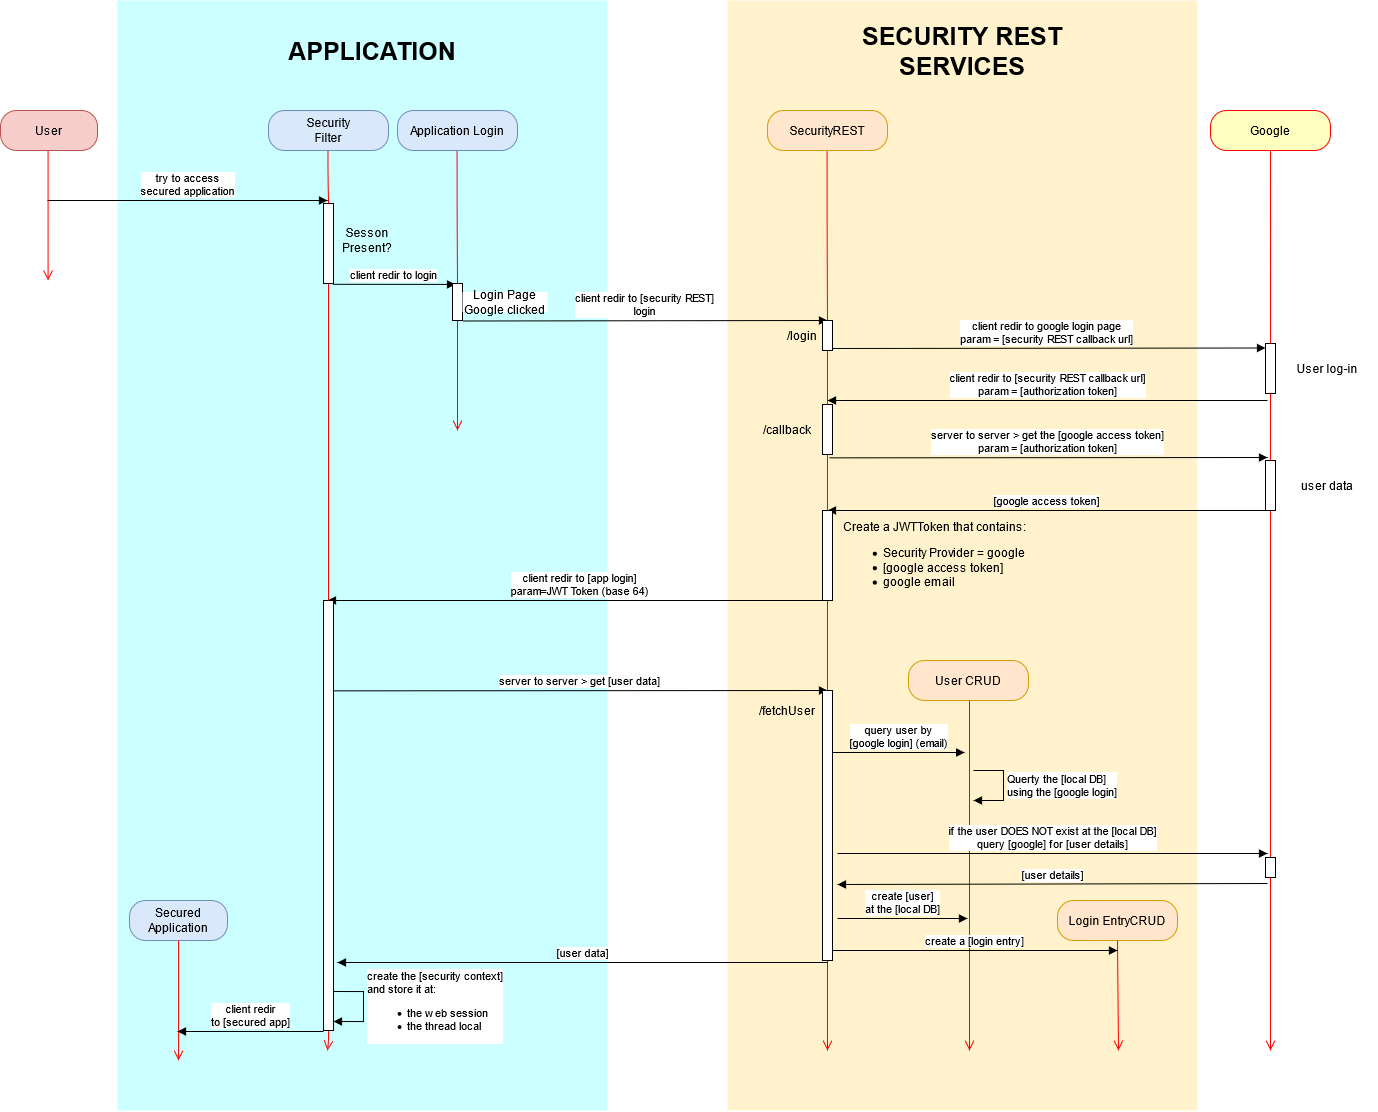

The diagram above was exported from draw.io. Its source (the exported page's mxGraphModel, read from the mxfile embedded in the PNG):
<mxGraphModel dx="2238" dy="1256" grid="1" gridSize="10" guides="1" tooltips="1" connect="1" arrows="1" fold="1" page="0" pageScale="1.5" pageWidth="826" pageHeight="1169" background="#ffffff" math="0" shadow="0">
  <root>
    <mxCell id="0" />
    <mxCell id="1" parent="0" />
    <mxCell id="28y7WXEHhb4b5LS-qfUr-173" value="" style="rounded=0;whiteSpace=wrap;html=1;fillColor=#fff2cc;align=left;strokeColor=none;" parent="1" vertex="1">
      <mxGeometry x="760" y="120" width="470" height="1110" as="geometry" />
    </mxCell>
    <mxCell id="28y7WXEHhb4b5LS-qfUr-170" value="" style="rounded=0;whiteSpace=wrap;html=1;fillColor=#CCFFFF;strokeColor=none;align=left;" parent="1" vertex="1">
      <mxGeometry x="150" y="120" width="490" height="1110" as="geometry" />
    </mxCell>
    <mxCell id="28y7WXEHhb4b5LS-qfUr-89" value="User" style="rounded=1;whiteSpace=wrap;html=1;arcSize=40;fillColor=#f8cecc;strokeColor=#b85450;" parent="1" vertex="1">
      <mxGeometry x="33" y="230" width="97" height="40" as="geometry" />
    </mxCell>
    <mxCell id="28y7WXEHhb4b5LS-qfUr-95" value="&lt;div&gt;Security&lt;/div&gt;&lt;div&gt;Filter&lt;br&gt;&lt;/div&gt;" style="rounded=1;whiteSpace=wrap;html=1;arcSize=40;fillColor=#dae8fc;strokeColor=#6c8ebf;" parent="1" vertex="1">
      <mxGeometry x="301" y="230" width="120" height="40" as="geometry" />
    </mxCell>
    <mxCell id="28y7WXEHhb4b5LS-qfUr-96" value="" style="edgeStyle=orthogonalEdgeStyle;html=1;verticalAlign=bottom;endArrow=open;endSize=8;strokeColor=#ff0000;startArrow=none;" parent="1" source="28y7WXEHhb4b5LS-qfUr-137" edge="1">
      <mxGeometry relative="1" as="geometry">
        <mxPoint x="360" y="1170" as="targetPoint" />
        <mxPoint x="360.5" y="270" as="sourcePoint" />
      </mxGeometry>
    </mxCell>
    <mxCell id="28y7WXEHhb4b5LS-qfUr-97" value="SecurityREST" style="rounded=1;whiteSpace=wrap;html=1;arcSize=40;fillColor=#ffe6cc;strokeColor=#d79b00;" parent="1" vertex="1">
      <mxGeometry x="800" y="230" width="120" height="40" as="geometry" />
    </mxCell>
    <mxCell id="28y7WXEHhb4b5LS-qfUr-98" value="Secured&lt;br&gt;Application" style="rounded=1;whiteSpace=wrap;html=1;arcSize=40;fillColor=#dae8fc;strokeColor=#6c8ebf;" parent="1" vertex="1">
      <mxGeometry x="162" y="1020" width="98" height="40" as="geometry" />
    </mxCell>
    <mxCell id="28y7WXEHhb4b5LS-qfUr-99" value="" style="edgeStyle=orthogonalEdgeStyle;html=1;verticalAlign=bottom;endArrow=open;endSize=8;strokeColor=#ff0000;" parent="1" source="28y7WXEHhb4b5LS-qfUr-98" edge="1">
      <mxGeometry relative="1" as="geometry">
        <mxPoint x="211" y="1180" as="targetPoint" />
        <mxPoint x="221.57999999999998" y="800" as="sourcePoint" />
        <Array as="points">
          <mxPoint x="211" y="1180" />
        </Array>
      </mxGeometry>
    </mxCell>
    <mxCell id="28y7WXEHhb4b5LS-qfUr-100" value="Google" style="rounded=1;whiteSpace=wrap;html=1;arcSize=40;fontColor=#000000;fillColor=#ffffc0;strokeColor=#ff0000;" parent="1" vertex="1">
      <mxGeometry x="1243" y="230" width="120" height="40" as="geometry" />
    </mxCell>
    <mxCell id="28y7WXEHhb4b5LS-qfUr-101" value="try to access&lt;br&gt;secured application" style="html=1;verticalAlign=bottom;endArrow=block;" parent="1" edge="1">
      <mxGeometry width="80" relative="1" as="geometry">
        <mxPoint x="80" y="320" as="sourcePoint" />
        <mxPoint x="360" y="320" as="targetPoint" />
      </mxGeometry>
    </mxCell>
    <mxCell id="28y7WXEHhb4b5LS-qfUr-103" value="Sesson Present?" style="text;html=1;strokeColor=none;fillColor=none;align=center;verticalAlign=middle;whiteSpace=wrap;rounded=0;" parent="1" vertex="1">
      <mxGeometry x="380" y="350" width="40" height="20" as="geometry" />
    </mxCell>
    <mxCell id="28y7WXEHhb4b5LS-qfUr-106" value="Application Login" style="rounded=1;whiteSpace=wrap;html=1;arcSize=40;fillColor=#dae8fc;strokeColor=#6c8ebf;" parent="1" vertex="1">
      <mxGeometry x="430" y="230" width="120" height="40" as="geometry" />
    </mxCell>
    <mxCell id="28y7WXEHhb4b5LS-qfUr-107" value="client redir to login" style="html=1;verticalAlign=bottom;endArrow=block;exitX=0.917;exitY=1.01;exitDx=0;exitDy=0;exitPerimeter=0;entryX=0.3;entryY=0.025;entryDx=0;entryDy=0;entryPerimeter=0;" parent="1" source="28y7WXEHhb4b5LS-qfUr-102" target="28y7WXEHhb4b5LS-qfUr-109" edge="1">
      <mxGeometry width="80" relative="1" as="geometry">
        <mxPoint x="180" y="450" as="sourcePoint" />
        <mxPoint x="490" y="401" as="targetPoint" />
      </mxGeometry>
    </mxCell>
    <mxCell id="28y7WXEHhb4b5LS-qfUr-108" value="" style="edgeStyle=orthogonalEdgeStyle;html=1;verticalAlign=bottom;endArrow=open;endSize=8;strokeColor=#ff0000;startArrow=none;" parent="1" source="28y7WXEHhb4b5LS-qfUr-109" edge="1">
      <mxGeometry relative="1" as="geometry">
        <mxPoint x="490" y="550" as="targetPoint" />
        <mxPoint x="489.58000000000004" y="270" as="sourcePoint" />
      </mxGeometry>
    </mxCell>
    <mxCell id="28y7WXEHhb4b5LS-qfUr-109" value="" style="html=1;points=[];perimeter=orthogonalPerimeter;" parent="1" vertex="1">
      <mxGeometry x="485" y="403" width="10" height="37" as="geometry" />
    </mxCell>
    <mxCell id="28y7WXEHhb4b5LS-qfUr-110" value="" style="edgeStyle=orthogonalEdgeStyle;html=1;verticalAlign=bottom;endArrow=none;endSize=8;strokeColor=#ff0000;" parent="1" target="28y7WXEHhb4b5LS-qfUr-109" edge="1">
      <mxGeometry relative="1" as="geometry">
        <mxPoint x="489.5799999999999" y="840" as="targetPoint" />
        <mxPoint x="489.5799999999999" y="270" as="sourcePoint" />
      </mxGeometry>
    </mxCell>
    <mxCell id="28y7WXEHhb4b5LS-qfUr-111" value="&lt;div&gt;Create a JWTToken that contains:&lt;/div&gt;&lt;div align=&quot;left&quot;&gt;&lt;ul&gt;&lt;li&gt;Security Provider = google&lt;/li&gt;&lt;li&gt;[google access token]&lt;/li&gt;&lt;li&gt;google email&lt;br&gt;&lt;/li&gt;&lt;/ul&gt;&lt;/div&gt;" style="text;html=1;strokeColor=none;fillColor=none;align=center;verticalAlign=middle;whiteSpace=wrap;rounded=0;" parent="1" vertex="1">
      <mxGeometry x="865" y="670" width="205" height="20" as="geometry" />
    </mxCell>
    <mxCell id="28y7WXEHhb4b5LS-qfUr-117" value="" style="edgeStyle=orthogonalEdgeStyle;html=1;verticalAlign=bottom;endArrow=open;endSize=8;strokeColor=#ff0000;startArrow=none;" parent="1" source="28y7WXEHhb4b5LS-qfUr-129" edge="1">
      <mxGeometry relative="1" as="geometry">
        <mxPoint x="1303" y="1170" as="targetPoint" />
        <mxPoint x="1307.58" y="268.33" as="sourcePoint" />
      </mxGeometry>
    </mxCell>
    <mxCell id="28y7WXEHhb4b5LS-qfUr-118" value="" style="html=1;points=[];perimeter=orthogonalPerimeter;" parent="1" vertex="1">
      <mxGeometry x="1298" y="463" width="10" height="50" as="geometry" />
    </mxCell>
    <mxCell id="28y7WXEHhb4b5LS-qfUr-119" value="" style="edgeStyle=orthogonalEdgeStyle;html=1;verticalAlign=bottom;endArrow=none;endSize=8;strokeColor=#ff0000;exitX=0.5;exitY=1;exitDx=0;exitDy=0;" parent="1" source="28y7WXEHhb4b5LS-qfUr-100" target="28y7WXEHhb4b5LS-qfUr-118" edge="1">
      <mxGeometry relative="1" as="geometry">
        <mxPoint x="1307.58" y="838.33" as="targetPoint" />
        <mxPoint x="1412.9600000000005" y="270.01000000000005" as="sourcePoint" />
        <Array as="points">
          <mxPoint x="1303" y="410" />
          <mxPoint x="1303" y="410" />
        </Array>
      </mxGeometry>
    </mxCell>
    <mxCell id="28y7WXEHhb4b5LS-qfUr-120" value="client redir to google login page &lt;br&gt;param = [security REST callback url]" style="html=1;verticalAlign=bottom;endArrow=block;entryX=0;entryY=0.09;entryDx=0;entryDy=0;entryPerimeter=0;" parent="1" target="28y7WXEHhb4b5LS-qfUr-118" edge="1">
      <mxGeometry width="80" relative="1" as="geometry">
        <mxPoint x="860" y="468" as="sourcePoint" />
        <mxPoint x="1100" y="513" as="targetPoint" />
      </mxGeometry>
    </mxCell>
    <mxCell id="28y7WXEHhb4b5LS-qfUr-123" value="" style="edgeStyle=orthogonalEdgeStyle;html=1;verticalAlign=bottom;endArrow=open;endSize=8;strokeColor=#ff0000;startArrow=none;" parent="1" source="28y7WXEHhb4b5LS-qfUr-133" edge="1">
      <mxGeometry relative="1" as="geometry">
        <mxPoint x="860" y="1170" as="targetPoint" />
        <mxPoint x="859.5799999999999" y="270" as="sourcePoint" />
      </mxGeometry>
    </mxCell>
    <mxCell id="28y7WXEHhb4b5LS-qfUr-124" value="&lt;div&gt;client redir to [security REST callback url]&lt;/div&gt;&lt;div&gt;param = [authorization token]&lt;br&gt;&lt;/div&gt;" style="html=1;verticalAlign=bottom;endArrow=block;" parent="1" edge="1">
      <mxGeometry width="80" relative="1" as="geometry">
        <mxPoint x="1300" y="520" as="sourcePoint" />
        <mxPoint x="860" y="520" as="targetPoint" />
      </mxGeometry>
    </mxCell>
    <mxCell id="28y7WXEHhb4b5LS-qfUr-125" value="" style="html=1;points=[];perimeter=orthogonalPerimeter;" parent="1" vertex="1">
      <mxGeometry x="855" y="524" width="10" height="50" as="geometry" />
    </mxCell>
    <mxCell id="28y7WXEHhb4b5LS-qfUr-126" value="" style="edgeStyle=orthogonalEdgeStyle;html=1;verticalAlign=bottom;endArrow=none;endSize=8;strokeColor=#ff0000;startArrow=none;" parent="1" source="w7AlbgtGacELrA1gvJ0N-2" target="28y7WXEHhb4b5LS-qfUr-125" edge="1">
      <mxGeometry relative="1" as="geometry">
        <mxPoint x="859.5799999999999" y="840" as="targetPoint" />
        <mxPoint x="859.5799999999999" y="270" as="sourcePoint" />
      </mxGeometry>
    </mxCell>
    <mxCell id="28y7WXEHhb4b5LS-qfUr-127" value="server to server &amp;gt; get the [google access token]&lt;br&gt;param = [authorization token]" style="html=1;verticalAlign=bottom;endArrow=block;exitX=0.667;exitY=1.067;exitDx=0;exitDy=0;exitPerimeter=0;" parent="1" source="28y7WXEHhb4b5LS-qfUr-125" edge="1">
      <mxGeometry width="80" relative="1" as="geometry">
        <mxPoint x="1110" y="530" as="sourcePoint" />
        <mxPoint x="1300" y="577" as="targetPoint" />
      </mxGeometry>
    </mxCell>
    <mxCell id="28y7WXEHhb4b5LS-qfUr-129" value="" style="html=1;points=[];perimeter=orthogonalPerimeter;" parent="1" vertex="1">
      <mxGeometry x="1298" y="580" width="10" height="50" as="geometry" />
    </mxCell>
    <mxCell id="28y7WXEHhb4b5LS-qfUr-130" value="" style="edgeStyle=orthogonalEdgeStyle;html=1;verticalAlign=bottom;endArrow=none;endSize=8;strokeColor=#ff0000;startArrow=none;" parent="1" source="28y7WXEHhb4b5LS-qfUr-118" target="28y7WXEHhb4b5LS-qfUr-129" edge="1">
      <mxGeometry relative="1" as="geometry">
        <mxPoint x="1303" y="870" as="targetPoint" />
        <mxPoint x="1303" y="513" as="sourcePoint" />
      </mxGeometry>
    </mxCell>
    <mxCell id="28y7WXEHhb4b5LS-qfUr-131" value="[google access token]" style="html=1;verticalAlign=bottom;endArrow=block;" parent="1" source="28y7WXEHhb4b5LS-qfUr-129" edge="1">
      <mxGeometry width="80" relative="1" as="geometry">
        <mxPoint x="990.0000000000001" y="720.3499999999999" as="sourcePoint" />
        <mxPoint x="860" y="630" as="targetPoint" />
      </mxGeometry>
    </mxCell>
    <mxCell id="28y7WXEHhb4b5LS-qfUr-132" value="Login Page&lt;br&gt;Google clicked" style="text;html=1;strokeColor=none;align=center;verticalAlign=middle;whiteSpace=wrap;rounded=0;fillColor=#ffffff;" parent="1" vertex="1">
      <mxGeometry x="495" y="411.5" width="85" height="20" as="geometry" />
    </mxCell>
    <mxCell id="28y7WXEHhb4b5LS-qfUr-133" value="" style="html=1;points=[];perimeter=orthogonalPerimeter;" parent="1" vertex="1">
      <mxGeometry x="855" y="630" width="10" height="90" as="geometry" />
    </mxCell>
    <mxCell id="28y7WXEHhb4b5LS-qfUr-134" value="" style="edgeStyle=orthogonalEdgeStyle;html=1;verticalAlign=bottom;endArrow=none;endSize=8;strokeColor=#ff0000;startArrow=none;" parent="1" source="28y7WXEHhb4b5LS-qfUr-125" target="28y7WXEHhb4b5LS-qfUr-133" edge="1">
      <mxGeometry relative="1" as="geometry">
        <mxPoint x="859.5799999999999" y="840" as="targetPoint" />
        <mxPoint x="860" y="574" as="sourcePoint" />
      </mxGeometry>
    </mxCell>
    <mxCell id="28y7WXEHhb4b5LS-qfUr-135" value="User log-in" style="text;html=1;strokeColor=none;fillColor=none;align=center;verticalAlign=middle;whiteSpace=wrap;rounded=0;" parent="1" vertex="1">
      <mxGeometry x="1310" y="478" width="100" height="20" as="geometry" />
    </mxCell>
    <mxCell id="28y7WXEHhb4b5LS-qfUr-136" value="&lt;div&gt;client redir to [app login]&lt;/div&gt;&lt;div&gt;param=JWT Token (base 64)&lt;br&gt;&lt;/div&gt;" style="html=1;verticalAlign=bottom;endArrow=block;" parent="1" edge="1">
      <mxGeometry width="80" relative="1" as="geometry">
        <mxPoint x="865" y="720" as="sourcePoint" />
        <mxPoint x="360" y="720" as="targetPoint" />
      </mxGeometry>
    </mxCell>
    <mxCell id="28y7WXEHhb4b5LS-qfUr-137" value="" style="html=1;points=[];perimeter=orthogonalPerimeter;" parent="1" vertex="1">
      <mxGeometry x="356" y="720" width="10" height="430" as="geometry" />
    </mxCell>
    <mxCell id="28y7WXEHhb4b5LS-qfUr-138" value="" style="edgeStyle=orthogonalEdgeStyle;html=1;verticalAlign=bottom;endArrow=none;endSize=8;strokeColor=#ff0000;startArrow=none;" parent="1" source="28y7WXEHhb4b5LS-qfUr-102" target="28y7WXEHhb4b5LS-qfUr-137" edge="1">
      <mxGeometry relative="1" as="geometry">
        <mxPoint x="360.5" y="840" as="targetPoint" />
        <mxPoint x="360.5" y="270" as="sourcePoint" />
      </mxGeometry>
    </mxCell>
    <mxCell id="28y7WXEHhb4b5LS-qfUr-140" value="User CRUD" style="rounded=1;whiteSpace=wrap;html=1;arcSize=40;fillColor=#ffe6cc;strokeColor=#d79b00;" parent="1" vertex="1">
      <mxGeometry x="941" y="780" width="120" height="40" as="geometry" />
    </mxCell>
    <mxCell id="28y7WXEHhb4b5LS-qfUr-141" value="server to server &amp;gt; get [user data]" style="html=1;verticalAlign=bottom;endArrow=block;exitX=0.667;exitY=1.067;exitDx=0;exitDy=0;exitPerimeter=0;" parent="1" edge="1">
      <mxGeometry width="80" relative="1" as="geometry">
        <mxPoint x="365.00000000000006" y="810.3499999999999" as="sourcePoint" />
        <mxPoint x="860" y="810" as="targetPoint" />
      </mxGeometry>
    </mxCell>
    <mxCell id="28y7WXEHhb4b5LS-qfUr-142" value="" style="edgeStyle=orthogonalEdgeStyle;html=1;verticalAlign=bottom;endArrow=open;endSize=8;strokeColor=#ff0000;" parent="1" edge="1">
      <mxGeometry relative="1" as="geometry">
        <mxPoint x="81" y="400" as="targetPoint" />
        <mxPoint x="80.5799999999997" y="270" as="sourcePoint" />
        <Array as="points">
          <mxPoint x="81" y="400" />
        </Array>
      </mxGeometry>
    </mxCell>
    <mxCell id="28y7WXEHhb4b5LS-qfUr-143" value="" style="edgeStyle=orthogonalEdgeStyle;html=1;verticalAlign=bottom;endArrow=open;endSize=8;strokeColor=#ff0000;startArrow=none;" parent="1" edge="1">
      <mxGeometry relative="1" as="geometry">
        <mxPoint x="1002" y="1170" as="targetPoint" />
        <mxPoint x="1002" y="820" as="sourcePoint" />
        <Array as="points">
          <mxPoint x="1002" y="820" />
        </Array>
      </mxGeometry>
    </mxCell>
    <mxCell id="28y7WXEHhb4b5LS-qfUr-147" value="Login EntryCRUD" style="rounded=1;whiteSpace=wrap;html=1;arcSize=40;fillColor=#ffe6cc;strokeColor=#d79b00;" parent="1" vertex="1">
      <mxGeometry x="1090" y="1020" width="120" height="40" as="geometry" />
    </mxCell>
    <mxCell id="28y7WXEHhb4b5LS-qfUr-151" value="" style="html=1;points=[];perimeter=orthogonalPerimeter;" parent="1" vertex="1">
      <mxGeometry x="855" y="810" width="10" height="270" as="geometry" />
    </mxCell>
    <mxCell id="28y7WXEHhb4b5LS-qfUr-153" value="query user by &lt;br&gt;[google login] (email)" style="html=1;verticalAlign=bottom;endArrow=block;entryX=0.117;entryY=0.16;entryDx=0;entryDy=0;entryPerimeter=0;" parent="1" source="28y7WXEHhb4b5LS-qfUr-151" edge="1">
      <mxGeometry width="80" relative="1" as="geometry">
        <mxPoint x="870" y="850" as="sourcePoint" />
        <mxPoint x="997.1700000000001" y="872" as="targetPoint" />
      </mxGeometry>
    </mxCell>
    <mxCell id="28y7WXEHhb4b5LS-qfUr-154" value="if the user DOES NOT exist at the [local DB]&lt;br&gt;query [google] for [user details]" style="html=1;verticalAlign=bottom;endArrow=block;exitX=1.5;exitY=0.52;exitDx=0;exitDy=0;exitPerimeter=0;" parent="1" edge="1">
      <mxGeometry width="80" relative="1" as="geometry">
        <mxPoint x="870" y="973" as="sourcePoint" />
        <mxPoint x="1300" y="973" as="targetPoint" />
      </mxGeometry>
    </mxCell>
    <mxCell id="28y7WXEHhb4b5LS-qfUr-157" value="[user details]" style="html=1;verticalAlign=bottom;endArrow=block;" parent="1" edge="1">
      <mxGeometry width="80" relative="1" as="geometry">
        <mxPoint x="1300" y="1003" as="sourcePoint" />
        <mxPoint x="870" y="1004" as="targetPoint" />
      </mxGeometry>
    </mxCell>
    <mxCell id="28y7WXEHhb4b5LS-qfUr-159" value="" style="html=1;points=[];perimeter=orthogonalPerimeter;" parent="1" vertex="1">
      <mxGeometry x="1298" y="977" width="10" height="20" as="geometry" />
    </mxCell>
    <mxCell id="28y7WXEHhb4b5LS-qfUr-161" value="Querty the [local DB] &lt;br&gt;using the [google login]" style="edgeStyle=orthogonalEdgeStyle;html=1;align=left;spacingLeft=2;endArrow=block;rounded=0;entryX=1;entryY=0.3;entryDx=0;entryDy=0;entryPerimeter=0;" parent="1" edge="1">
      <mxGeometry relative="1" as="geometry">
        <mxPoint x="1006" y="890" as="sourcePoint" />
        <Array as="points">
          <mxPoint x="1036" y="890" />
          <mxPoint x="1036" y="920" />
        </Array>
        <mxPoint x="1006" y="920" as="targetPoint" />
      </mxGeometry>
    </mxCell>
    <mxCell id="28y7WXEHhb4b5LS-qfUr-163" value="create [user] &lt;br&gt;at the [local DB]" style="html=1;verticalAlign=bottom;endArrow=block;" parent="1" edge="1">
      <mxGeometry width="80" relative="1" as="geometry">
        <mxPoint x="870" y="1038" as="sourcePoint" />
        <mxPoint x="1000" y="1038" as="targetPoint" />
      </mxGeometry>
    </mxCell>
    <mxCell id="28y7WXEHhb4b5LS-qfUr-164" value="[user data]" style="html=1;verticalAlign=bottom;endArrow=block;" parent="1" edge="1">
      <mxGeometry width="80" relative="1" as="geometry">
        <mxPoint x="860" y="1082" as="sourcePoint" />
        <mxPoint x="370" y="1082" as="targetPoint" />
      </mxGeometry>
    </mxCell>
    <mxCell id="28y7WXEHhb4b5LS-qfUr-102" value="" style="html=1;points=[];perimeter=orthogonalPerimeter;" parent="1" vertex="1">
      <mxGeometry x="356" y="323" width="10" height="80" as="geometry" />
    </mxCell>
    <mxCell id="28y7WXEHhb4b5LS-qfUr-165" value="" style="edgeStyle=orthogonalEdgeStyle;html=1;verticalAlign=bottom;endArrow=none;endSize=8;strokeColor=#ff0000;" parent="1" target="28y7WXEHhb4b5LS-qfUr-102" edge="1">
      <mxGeometry relative="1" as="geometry">
        <mxPoint x="361" y="720" as="targetPoint" />
        <mxPoint x="360.5" y="270" as="sourcePoint" />
      </mxGeometry>
    </mxCell>
    <mxCell id="28y7WXEHhb4b5LS-qfUr-166" value="create the [security context]&lt;br&gt;&lt;div&gt;and store it at:&lt;/div&gt;&lt;ul&gt;&lt;li&gt;the web session&lt;/li&gt;&lt;li&gt;the thread local&lt;/li&gt;&lt;/ul&gt;" style="edgeStyle=orthogonalEdgeStyle;html=1;align=left;spacingLeft=2;endArrow=block;rounded=0;entryX=1;entryY=0.3;entryDx=0;entryDy=0;entryPerimeter=0;" parent="1" edge="1">
      <mxGeometry relative="1" as="geometry">
        <mxPoint x="366" y="1111" as="sourcePoint" />
        <Array as="points">
          <mxPoint x="396" y="1111" />
          <mxPoint x="396" y="1141" />
        </Array>
        <mxPoint x="366" y="1141" as="targetPoint" />
      </mxGeometry>
    </mxCell>
    <mxCell id="28y7WXEHhb4b5LS-qfUr-167" value="&lt;div&gt;client redir &lt;br&gt;to [secured app]&lt;br&gt;&lt;/div&gt;" style="html=1;verticalAlign=bottom;endArrow=block;" parent="1" edge="1">
      <mxGeometry width="80" relative="1" as="geometry">
        <mxPoint x="356" y="1151" as="sourcePoint" />
        <mxPoint x="210" y="1151" as="targetPoint" />
      </mxGeometry>
    </mxCell>
    <mxCell id="28y7WXEHhb4b5LS-qfUr-168" value="" style="edgeStyle=orthogonalEdgeStyle;html=1;verticalAlign=bottom;endArrow=open;endSize=8;strokeColor=#ff0000;startArrow=none;exitX=0.5;exitY=1;exitDx=0;exitDy=0;" parent="1" source="28y7WXEHhb4b5LS-qfUr-147" edge="1">
      <mxGeometry relative="1" as="geometry">
        <mxPoint x="1151" y="1170" as="targetPoint" />
        <mxPoint x="1155.5" y="1109.5" as="sourcePoint" />
        <Array as="points">
          <mxPoint x="1151" y="1060" />
        </Array>
      </mxGeometry>
    </mxCell>
    <mxCell id="28y7WXEHhb4b5LS-qfUr-169" value="create a [login entry]" style="html=1;verticalAlign=bottom;endArrow=block;" parent="1" edge="1">
      <mxGeometry width="80" relative="1" as="geometry">
        <mxPoint x="865" y="1070" as="sourcePoint" />
        <mxPoint x="1150" y="1070" as="targetPoint" />
      </mxGeometry>
    </mxCell>
    <mxCell id="28y7WXEHhb4b5LS-qfUr-172" value="SECURITY REST SERVICES" style="text;html=1;strokeColor=none;fillColor=none;align=center;verticalAlign=middle;whiteSpace=wrap;rounded=0;fontStyle=1;fontSize=25;" parent="1" vertex="1">
      <mxGeometry x="890" y="160" width="210" height="20" as="geometry" />
    </mxCell>
    <mxCell id="28y7WXEHhb4b5LS-qfUr-174" value="APPLICATION" style="text;html=1;strokeColor=none;fillColor=none;align=center;verticalAlign=middle;whiteSpace=wrap;rounded=0;fontStyle=1;fontSize=25;" parent="1" vertex="1">
      <mxGeometry x="300" y="160" width="210" height="20" as="geometry" />
    </mxCell>
    <mxCell id="28y7WXEHhb4b5LS-qfUr-175" value="user data" style="text;html=1;strokeColor=none;fillColor=none;align=center;verticalAlign=middle;whiteSpace=wrap;rounded=0;" parent="1" vertex="1">
      <mxGeometry x="1315" y="595" width="90" height="20" as="geometry" />
    </mxCell>
    <mxCell id="w7AlbgtGacELrA1gvJ0N-1" value="client redir to [security REST]&lt;br&gt;login" style="html=1;verticalAlign=bottom;endArrow=block;" parent="1" edge="1">
      <mxGeometry width="80" relative="1" as="geometry">
        <mxPoint x="495" y="440.5" as="sourcePoint" />
        <mxPoint x="860" y="440" as="targetPoint" />
      </mxGeometry>
    </mxCell>
    <mxCell id="w7AlbgtGacELrA1gvJ0N-2" value="" style="html=1;points=[];perimeter=orthogonalPerimeter;" parent="1" vertex="1">
      <mxGeometry x="855" y="440" width="10" height="30" as="geometry" />
    </mxCell>
    <mxCell id="w7AlbgtGacELrA1gvJ0N-3" value="" style="edgeStyle=orthogonalEdgeStyle;html=1;verticalAlign=bottom;endArrow=none;endSize=8;strokeColor=#ff0000;" parent="1" target="w7AlbgtGacELrA1gvJ0N-2" edge="1">
      <mxGeometry relative="1" as="geometry">
        <mxPoint x="860" y="524" as="targetPoint" />
        <mxPoint x="859.5799999999999" y="270" as="sourcePoint" />
      </mxGeometry>
    </mxCell>
    <mxCell id="w7AlbgtGacELrA1gvJ0N-4" value="/login" style="text;html=1;strokeColor=none;fillColor=none;align=center;verticalAlign=middle;whiteSpace=wrap;rounded=0;" parent="1" vertex="1">
      <mxGeometry x="815" y="445" width="40" height="20" as="geometry" />
    </mxCell>
    <mxCell id="w7AlbgtGacELrA1gvJ0N-5" value="/callback" style="text;html=1;strokeColor=none;fillColor=none;align=center;verticalAlign=middle;whiteSpace=wrap;rounded=0;" parent="1" vertex="1">
      <mxGeometry x="800" y="539" width="40" height="20" as="geometry" />
    </mxCell>
    <mxCell id="w7AlbgtGacELrA1gvJ0N-7" value="/fetchUser" style="text;html=1;strokeColor=none;fillColor=none;align=center;verticalAlign=middle;whiteSpace=wrap;rounded=0;" parent="1" vertex="1">
      <mxGeometry x="800" y="820" width="40" height="20" as="geometry" />
    </mxCell>
  </root>
</mxGraphModel>